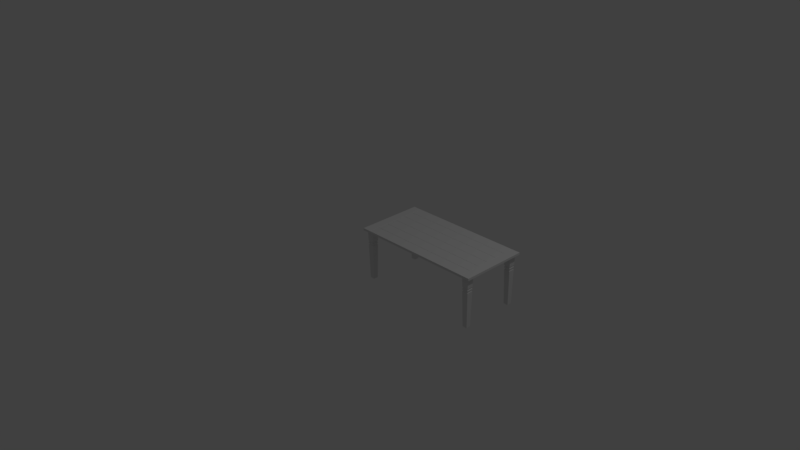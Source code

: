 # Source: workstation.blend  (saved by Blender 2.77.0; exported with 4.5.12 LTS)
import bpy
from mathutils import Matrix  # noqa: F401  (used for matrix-valued properties, if any)

bpy.ops.wm.read_factory_settings(use_empty=True)
scene = bpy.context.scene
scene.name = 'Scene'

# ---- collections
col_collection_1 = bpy.data.collections.new('Collection 1'); scene.collection.children.link(col_collection_1)

# ---- world
world_world = bpy.data.worlds.new('World'); scene.world = world_world
world_world.color = (0.05088, 0.05088, 0.05088)
world_world.use_sun_shadow = False
world_world.sun_shadow_jitter_overblur = 0.0
world_world.cycles.sampling_method = 'MANUAL'

# ---- cameras
cam_camera = bpy.data.cameras.new('Camera')
cam_camera.clip_end = 100.0
cam_camera.lens = 35.0
cam_camera.sensor_width = 32.0
cam_camera.sensor_height = 18.0
cam_camera.ortho_scale = 7.314
cam_camera.dof.focus_distance = 0.0
cam_camera.dof.aperture_fstop = 128.0

# ---- lights
light_lamp = bpy.data.lights.new('Lamp', 'POINT')
light_lamp.transmission_factor = 0.0
light_lamp.cutoff_distance = 30.0
light_lamp.energy = 100.0
light_lamp.shadow_buffer_clip_start = 1.001
light_lamp.shadow_soft_size = 0.1
light_lamp.shadow_maximum_resolution = 0.006
light_lamp.use_absolute_resolution = True

# ---- meshes
me_cube_002 = bpy.data.meshes.new('Cube.002')
me_cube_002.from_pydata([(0.01792, -0.04269, -0.3826), (0.004168, -0.05645, 0.2974), (0.01792, 0.0198, -0.3826), (0.004168, 0.03355, 0.2974), (0.08041, -0.04269, -0.3826), (0.09417, -0.05645, 0.2974), (0.08041, 0.0198, -0.3826), (0.09417, 0.03355, 0.2974), (0.007026, -0.05359, 0.1561), (0.007026, 0.03069, 0.1561), (0.09131, 0.03069, 0.1561), (0.09131, -0.05359, 0.1561), (0.008238, 0.02948, 0.09622), (0.0901, 0.02948, 0.09622), (0.0901, -0.05238, 0.09622), (0.008238, -0.05238, 0.09622), (0.01576, -0.04486, 0.1082), (0.007753, -0.05286, 0.1202), (0.007511, -0.05311, 0.1322), (0.01549, -0.04513, 0.1441), (0.01549, 0.02223, 0.1441), (0.007511, 0.03021, 0.1322), (0.007753, 0.02997, 0.1202), (0.01576, 0.02196, 0.1082), (0.08285, 0.02223, 0.1441), (0.09083, 0.03021, 0.1322), (0.09058, 0.02997, 0.1202), (0.08258, 0.02196, 0.1082), (0.08285, -0.04513, 0.1441), (0.09083, -0.05311, 0.1322), (0.09058, -0.05286, 0.1202), (0.08258, -0.04486, 0.1082)], [], [(15, 12, 2, 0), (12, 13, 6, 2), (13, 14, 4, 6), (14, 15, 0, 4), (0, 2, 6, 4), (5, 7, 3, 1), (5, 1, 8, 11), (7, 5, 11, 10), (3, 7, 10, 9), (1, 3, 9, 8), (31, 16, 15, 14), (27, 31, 14, 13), (23, 27, 13, 12), (16, 23, 12, 15), (8, 9, 20, 19), (19, 20, 21, 18), (18, 21, 22, 17), (17, 22, 23, 16), (9, 10, 24, 20), (20, 24, 25, 21), (21, 25, 26, 22), (22, 26, 27, 23), (10, 11, 28, 24), (24, 28, 29, 25), (25, 29, 30, 26), (26, 30, 31, 27), (11, 8, 19, 28), (28, 19, 18, 29), (29, 18, 17, 30), (30, 17, 16, 31)])
_uv = me_cube_002.uv_layers.new(name='UVMap')
_uv.uv.foreach_set('vector', [0.8116, 0.4883, 0.7864, 0.4883, 0.7893, 0.3446, 0.8086, 0.3446, 0.7864, 0.6819, 0.8116, 0.6819, 0.8086, 0.8256, 0.7893, 0.8256, 0.8651, 0.1801, 0.8399, 0.1801, 0.8429, 0.03637, 0.8621, 0.03637, 0.7383, 0.09677, 0.7635, 0.09677, 0.7605, 0.2405, 0.7413, 0.2405, 0.4109, 0.9447, 0.4109, 0.9636, 0.3916, 0.9636, 0.3916, 0.9447, 0.3916, 0.7274, 0.4193, 0.7274, 0.4193, 0.7547, 0.3916, 0.7547, 0.7371, 0.03637, 0.7648, 0.03637, 0.7639, 0.07879, 0.7379, 0.07879, 0.8664, 0.2405, 0.8387, 0.2405, 0.8395, 0.1981, 0.8655, 0.1981, 0.7851, 0.6215, 0.8128, 0.6215, 0.8119, 0.6639, 0.786, 0.6639, 0.8128, 0.5487, 0.7851, 0.5487, 0.786, 0.5063, 0.8119, 0.5063, 0.7406, 0.09355, 0.7612, 0.09355, 0.7635, 0.09677, 0.7383, 0.09677, 0.8628, 0.1833, 0.8422, 0.1833, 0.8399, 0.1801, 0.8651, 0.1801, 0.7887, 0.6787, 0.8092, 0.6787, 0.8116, 0.6819, 0.7864, 0.6819, 0.8092, 0.4916, 0.7887, 0.4916, 0.7864, 0.4883, 0.8116, 0.4883, 0.8119, 0.5063, 0.786, 0.5063, 0.7886, 0.5023, 0.8093, 0.5023, 0.8093, 0.5023, 0.7886, 0.5023, 0.7861, 0.4991, 0.8118, 0.4991, 0.8118, 0.4991, 0.7861, 0.4991, 0.7862, 0.4955, 0.8117, 0.4955, 0.8117, 0.4955, 0.7862, 0.4955, 0.7887, 0.4916, 0.8092, 0.4916, 0.786, 0.6639, 0.8119, 0.6639, 0.8093, 0.6679, 0.7886, 0.6679, 0.7886, 0.6679, 0.8093, 0.6679, 0.8118, 0.6711, 0.7861, 0.6711, 0.7861, 0.6711, 0.8118, 0.6711, 0.8117, 0.6747, 0.7862, 0.6747, 0.7862, 0.6747, 0.8117, 0.6747, 0.8092, 0.6787, 0.7887, 0.6787, 0.8655, 0.1981, 0.8395, 0.1981, 0.8422, 0.1941, 0.8629, 0.1941, 0.8629, 0.1941, 0.8422, 0.1941, 0.8397, 0.1909, 0.8654, 0.1909, 0.8654, 0.1909, 0.8397, 0.1909, 0.8398, 0.1873, 0.8653, 0.1873, 0.8653, 0.1873, 0.8398, 0.1873, 0.8422, 0.1833, 0.8628, 0.1833, 0.7379, 0.07879, 0.7639, 0.07879, 0.7613, 0.08278, 0.7406, 0.08278, 0.7406, 0.08278, 0.7613, 0.08278, 0.7637, 0.08598, 0.7381, 0.08598, 0.7381, 0.08598, 0.7637, 0.08598, 0.7637, 0.08958, 0.7382, 0.08958, 0.7382, 0.08958, 0.7637, 0.08958, 0.7612, 0.09355, 0.7406, 0.09355])
me_cube_002.use_remesh_preserve_volume = False
me_cube_002.use_remesh_preserve_attributes = False
me_cube_002.use_mirror_vertex_groups = False
me_cube_002.update()
me_plane = bpy.data.meshes.new('Plane')
me_plane.from_pydata([(0.902, 0.0, 0.0), (0.782, 5.96e-08, -0.03), (0.902, 0.9, 0.0), (0.902, 0.9, -0.03), (0.902, 0.0, -0.03), (0.782, 0.9, -0.03), (0.002, 1.192e-07, 0.0), (0.002, 0.9, 0.0), (0.002, 1.192e-07, -0.03), (0.002, 0.9, -0.03), (0.782, 5.96e-08, -0.004), (0.782, 0.9, -0.004), (0.779, 0.9, -0.03), (0.779, 0.9, 0.0), (0.779, 5.96e-08, 0.0), (0.779, 5.96e-08, -0.03), (0.785, 5.96e-08, -0.03), (0.785, 0.9, 0.0), (0.785, 5.96e-08, 0.0), (0.785, 0.9, -0.03), (0.902, 0.75, 0.0), (0.902, 0.6, 0.0), (0.902, 0.45, 0.0), (0.902, 0.3, 0.0), (0.902, 0.15, 0.0), (0.782, 0.15, -0.03), (0.782, 0.3, -0.03), (0.782, 0.45, -0.03), (0.782, 0.6, -0.03), (0.782, 0.75, -0.03), (0.902, 0.75, -0.03), (0.902, 0.6, -0.03), (0.902, 0.45, -0.03), (0.902, 0.3, -0.03), (0.902, 0.15, -0.03), (0.002, 0.15, -0.03), (0.002, 0.3, -0.03), (0.002, 0.45, -0.03), (0.002, 0.6, -0.03), (0.002, 0.75, -0.03), (0.002, 0.75, -0.004), (0.002, 0.6, -0.004), (0.002, 0.45, -0.004), (0.002, 0.3, -0.004), (0.002, 0.15, -0.004), (0.782, 0.75, -0.004), (0.782, 0.6, -0.004), (0.782, 0.45, -0.004), (0.782, 0.3, -0.004), (0.782, 0.15, -0.004), (0.779, 0.75, -0.004), (0.779, 0.6, -0.004), (0.779, 0.45, -0.004), (0.779, 0.3, -0.004), (0.779, 0.15, -0.004), (0.779, 0.15, -0.03), (0.779, 0.3, -0.03), (0.779, 0.45, -0.03), (0.779, 0.6, -0.03), (0.779, 0.75, -0.03), (0.785, 0.75, 0.0), (0.785, 0.6, 0.0), (0.785, 0.45, 0.0), (0.785, 0.3, 0.0), (0.785, 0.15, 0.0), (0.785, 0.15, -0.03), (0.785, 0.3, -0.03), (0.785, 0.45, -0.03), (0.785, 0.6, -0.03), (0.785, 0.75, -0.03), (0.782, 0.753, -0.03), (0.002, 0.753, -0.03), (0.779, 0.753, -0.03), (0.785, 0.753, -0.03), (0.902, 0.753, 0.0), (0.902, 0.753, -0.03), (0.002, 0.753, 0.0), (0.782, 0.753, -0.004), (0.779, 0.753, 0.0), (0.785, 0.753, 0.0), (0.902, 0.747, 0.0), (0.782, 0.747, -0.03), (0.902, 0.747, -0.03), (0.002, 0.747, -0.03), (0.002, 0.747, 0.0), (0.782, 0.747, -0.004), (0.779, 0.747, 0.0), (0.779, 0.747, -0.03), (0.785, 0.747, 0.0), (0.785, 0.747, -0.03), (0.902, 0.603, 0.0), (0.902, 0.603, -0.03), (0.002, 0.603, 0.0), (0.782, 0.603, -0.004), (0.779, 0.603, 0.0), (0.785, 0.603, 0.0), (0.782, 0.603, -0.03), (0.002, 0.603, -0.03), (0.779, 0.603, -0.03), (0.785, 0.603, -0.03), (0.902, 0.597, 0.0), (0.782, 0.597, -0.03), (0.902, 0.597, -0.03), (0.002, 0.597, -0.03), (0.002, 0.597, 0.0), (0.782, 0.597, -0.004), (0.779, 0.597, 0.0), (0.779, 0.597, -0.03), (0.785, 0.597, 0.0), (0.785, 0.597, -0.03), (0.902, 0.453, 0.0), (0.902, 0.453, -0.03), (0.002, 0.453, 0.0), (0.782, 0.453, -0.004), (0.779, 0.453, 0.0), (0.785, 0.453, 0.0), (0.782, 0.453, -0.03), (0.002, 0.453, -0.03), (0.779, 0.453, -0.03), (0.785, 0.453, -0.03), (0.902, 0.447, 0.0), (0.782, 0.447, -0.03), (0.902, 0.447, -0.03), (0.002, 0.447, -0.03), (0.002, 0.447, 0.0), (0.782, 0.447, -0.004), (0.779, 0.447, 0.0), (0.779, 0.447, -0.03), (0.785, 0.447, 0.0), (0.785, 0.447, -0.03), (0.902, 0.303, 0.0), (0.902, 0.303, -0.03), (0.002, 0.303, 0.0), (0.782, 0.303, -0.004), (0.779, 0.303, 0.0), (0.785, 0.303, 0.0), (0.782, 0.303, -0.03), (0.002, 0.303, -0.03), (0.779, 0.303, -0.03), (0.785, 0.303, -0.03), (0.902, 0.297, 0.0), (0.782, 0.297, -0.03), (0.902, 0.297, -0.03), (0.002, 0.297, -0.03), (0.002, 0.297, 0.0), (0.782, 0.297, -0.004), (0.779, 0.297, 0.0), (0.779, 0.297, -0.03), (0.785, 0.297, 0.0), (0.785, 0.297, -0.03), (0.902, 0.153, 0.0), (0.902, 0.153, -0.03), (0.002, 0.153, 0.0), (0.782, 0.153, -0.004), (0.779, 0.153, 0.0), (0.785, 0.153, 0.0), (0.782, 0.153, -0.03), (0.002, 0.153, -0.03), (0.779, 0.153, -0.03), (0.785, 0.153, -0.03), (0.902, 0.147, 0.0), (0.902, 0.147, -0.03), (0.002, 0.147, 0.0), (0.782, 0.147, -0.004), (0.779, 0.147, 0.0), (0.785, 0.147, 0.0), (0.782, 0.147, -0.03), (0.002, 0.147, -0.03), (0.779, 0.147, -0.03), (0.785, 0.147, -0.03)], [], [(18, 10, 1, 16), (160, 0, 4, 161), (17, 2, 3, 19), (73, 70, 5, 19), (79, 17, 11, 77), (14, 6, 8, 15), (13, 11, 5, 12), (72, 71, 9, 12), (78, 13, 7, 76), (77, 11, 13, 78), (70, 72, 12, 5), (7, 13, 12, 9), (10, 14, 15, 1), (74, 2, 17, 79), (75, 73, 19, 3), (11, 17, 19, 5), (0, 18, 16, 4), (161, 169, 65, 34), (142, 149, 66, 33), (122, 129, 67, 32), (102, 109, 68, 31), (82, 89, 69, 30), (160, 24, 64, 165), (140, 23, 63, 148), (120, 22, 62, 128), (100, 21, 61, 108), (80, 20, 60, 88), (166, 168, 55, 25), (141, 147, 56, 26), (121, 127, 57, 27), (101, 107, 58, 28), (81, 87, 59, 29), (163, 49, 54, 164), (145, 48, 53, 146), (125, 47, 52, 126), (105, 46, 51, 106), (85, 45, 50, 86), (164, 54, 44, 162), (146, 53, 43, 144), (126, 52, 42, 124), (106, 51, 41, 104), (86, 50, 40, 84), (168, 167, 35, 55), (147, 143, 36, 56), (127, 123, 37, 57), (107, 103, 38, 58), (87, 83, 39, 59), (165, 64, 49, 163), (148, 63, 48, 145), (128, 62, 47, 125), (108, 61, 46, 105), (88, 60, 45, 85), (169, 166, 25, 65), (149, 141, 26, 66), (129, 121, 27, 67), (109, 101, 28, 68), (89, 81, 29, 69), (74, 20, 30, 75), (90, 21, 31, 91), (110, 22, 32, 111), (130, 23, 33, 131), (150, 24, 34, 151), (2, 74, 75, 3), (30, 69, 73, 75), (20, 74, 79, 60), (29, 59, 72, 70), (45, 77, 78, 50), (50, 78, 76, 40), (59, 39, 71, 72), (60, 79, 77, 45), (69, 29, 70, 73), (20, 80, 82, 30), (99, 96, 81, 89), (95, 88, 85, 93), (98, 97, 83, 87), (94, 86, 84, 92), (93, 85, 86, 94), (96, 98, 87, 81), (90, 80, 88, 95), (91, 99, 89, 82), (31, 68, 99, 91), (21, 90, 95, 61), (28, 58, 98, 96), (46, 93, 94, 51), (51, 94, 92, 41), (58, 38, 97, 98), (61, 95, 93, 46), (68, 28, 96, 99), (80, 90, 91, 82), (21, 100, 102, 31), (119, 116, 101, 109), (115, 108, 105, 113), (118, 117, 103, 107), (114, 106, 104, 112), (113, 105, 106, 114), (116, 118, 107, 101), (110, 100, 108, 115), (111, 119, 109, 102), (32, 67, 119, 111), (22, 110, 115, 62), (27, 57, 118, 116), (47, 113, 114, 52), (52, 114, 112, 42), (57, 37, 117, 118), (62, 115, 113, 47), (67, 27, 116, 119), (100, 110, 111, 102), (22, 120, 122, 32), (139, 136, 121, 129), (135, 128, 125, 133), (138, 137, 123, 127), (134, 126, 124, 132), (133, 125, 126, 134), (136, 138, 127, 121), (130, 120, 128, 135), (131, 139, 129, 122), (33, 66, 139, 131), (23, 130, 135, 63), (26, 56, 138, 136), (48, 133, 134, 53), (53, 134, 132, 43), (56, 36, 137, 138), (63, 135, 133, 48), (66, 26, 136, 139), (120, 130, 131, 122), (23, 140, 142, 33), (159, 156, 141, 149), (155, 148, 145, 153), (158, 157, 143, 147), (154, 146, 144, 152), (153, 145, 146, 154), (156, 158, 147, 141), (150, 140, 148, 155), (151, 159, 149, 142), (34, 65, 159, 151), (24, 150, 155, 64), (25, 55, 158, 156), (49, 153, 154, 54), (54, 154, 152, 44), (55, 35, 157, 158), (64, 155, 153, 49), (65, 25, 156, 159), (140, 150, 151, 142), (16, 1, 166, 169), (18, 165, 163, 10), (15, 8, 167, 168), (14, 164, 162, 6), (10, 163, 164, 14), (1, 15, 168, 166), (0, 160, 165, 18), (4, 16, 169, 161), (24, 160, 161, 34)])
me_plane.use_remesh_preserve_volume = False
me_plane.use_remesh_preserve_attributes = False
me_plane.use_mirror_vertex_groups = False
me_plane.update()

# ---- objects
ob_cube = bpy.data.objects.new('Cube', me_cube_002)
ob_plane = bpy.data.objects.new('Plane', me_plane)
ob_lamp = bpy.data.objects.new('Lamp', light_lamp)
ob_camera = bpy.data.objects.new('Camera', cam_camera)

# ---- transforms, parenting, visibility, modifiers, constraints
ob_cube.location = (-0.04917, 0.01145, 0.04258)
ob_cube.lineart.crease_threshold = 0.0
_m = ob_cube.modifiers.new('Array', 'ARRAY')
_m.use_constant_offset = True
_m.constant_offset_displace = (1.54, 0.0, 0.0)
_m = ob_cube.modifiers.new('Array.001', 'ARRAY')
_m.use_constant_offset = True
_m.constant_offset_displace = (0.0, 0.65, 0.0)
_m.relative_offset_displace = (0.0, 1.0, 0.0)
ob_plane.location = (0.8109, -0.07815, 0.3691)
ob_plane.lineart.crease_threshold = 0.0
_m = ob_plane.modifiers.new('Mirror', 'MIRROR')
_m.merge_threshold = 0.0055
ob_lamp.location = (4.076, 1.005, 5.904)
ob_lamp.rotation_euler = (0.6503, 0.05522, 1.866)
ob_lamp.lock_rotations_4d = False
ob_lamp.empty_display_type = 'ARROWS'
ob_lamp.color = (0.0, 0.0, 0.0, 0.0)
ob_lamp.lineart.crease_threshold = 0.0
ob_camera.location = (7.481, -6.508, 5.344)
ob_camera.rotation_euler = (1.109, 0.01082, 0.8149)
ob_camera.lock_rotations_4d = False
ob_camera.empty_display_type = 'ARROWS'
ob_camera.color = (0.0, 0.0, 0.0, 0.0)
ob_camera.display_type = 'WIRE'
ob_camera.lineart.crease_threshold = 0.0

# ---- collection membership
col_collection_1.objects.link(ob_cube)
col_collection_1.objects.link(ob_plane)
col_collection_1.objects.link(ob_lamp)
col_collection_1.objects.link(ob_camera)

# ---- scene / render settings (as saved in the file)
scene.camera = ob_camera
scene.frame_start = 1; scene.frame_end = 250; scene.frame_set(1)
scene.render.engine = 'BLENDER_EEVEE_NEXT'
scene.render.resolution_percentage = 50
scene.render.dither_intensity = 0.0
scene.cycles.use_denoising = False
scene.cycles.samples = 128
scene.cycles.sampling_pattern = 'TABULATED_SOBOL'
scene.cycles.light_sampling_threshold = 0.0
scene.cycles.use_adaptive_sampling = False
scene.cycles.use_light_tree = False
scene.cycles.blur_glossy = 0.0
scene.cycles.sample_clamp_indirect = 0.0
scene.view_settings.view_transform = 'Standard'
bpy.context.view_layer.update()
